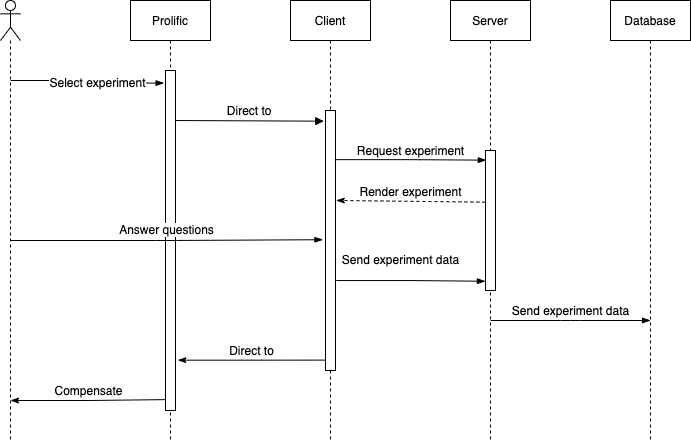

The diagram above was exported from draw.io. Its source (the exported page's mxGraphModel, read from the mxfile embedded in the PNG):
<mxGraphModel dx="622" dy="341" grid="1" gridSize="10" guides="1" tooltips="1" connect="1" arrows="1" fold="1" page="1" pageScale="1" pageWidth="827" pageHeight="1169" math="0" shadow="0">
  <root>
    <mxCell id="orE5e5Ln5ghyJb2IrA7C-0" />
    <mxCell id="orE5e5Ln5ghyJb2IrA7C-1" parent="orE5e5Ln5ghyJb2IrA7C-0" />
    <mxCell id="orE5e5Ln5ghyJb2IrA7C-8" value="&amp;nbsp;Direct to" style="html=1;verticalAlign=bottom;endArrow=block;fontSize=12;entryX=-0.175;entryY=0.041;entryDx=0;entryDy=0;entryPerimeter=0;" parent="orE5e5Ln5ghyJb2IrA7C-1" target="orE5e5Ln5ghyJb2IrA7C-43" edge="1">
      <mxGeometry width="80" relative="1" as="geometry">
        <mxPoint x="240" y="280" as="sourcePoint" />
        <mxPoint x="379.5" y="280" as="targetPoint" />
      </mxGeometry>
    </mxCell>
    <mxCell id="orE5e5Ln5ghyJb2IrA7C-13" value="Prolific&lt;span style=&quot;color: rgba(0 , 0 , 0 , 0) ; font-family: monospace ; font-size: 0px&quot;&gt;%3CmxGraphModel%3E%3Croot%3E%3CmxCell%20id%3D%220%22%2F%3E%3CmxCell%20id%3D%221%22%20parent%3D%220%22%2F%3E%3CmxCell%20id%3D%222%22%20value%3D%22Lifeline2%22%20style%3D%22shape%3DumlLifeline%3Bperimeter%3DlifelinePerimeter%3BwhiteSpace%3Dwrap%3Bhtml%3D1%3Bcontainer%3D1%3Bcollapsible%3D0%3BrecursiveResize%3D0%3BoutlineConnect%3D0%3BlifelineDashed%3D0%3B%22%20vertex%3D%221%22%20parent%3D%221%22%3E%3CmxGeometry%20x%3D%22380%22%20y%3D%22160%22%20width%3D%22100%22%20height%3D%22300%22%20as%3D%22geometry%22%2F%3E%3C%2FmxCell%3E%3C%2Froot%3E%3C%2FmxGraphModel%3E&lt;/span&gt;" style="shape=umlLifeline;perimeter=lifelinePerimeter;whiteSpace=wrap;html=1;container=1;collapsible=0;recursiveResize=0;outlineConnect=0;" parent="orE5e5Ln5ghyJb2IrA7C-1" vertex="1">
      <mxGeometry x="200" y="160" width="80" height="440" as="geometry" />
    </mxCell>
    <mxCell id="orE5e5Ln5ghyJb2IrA7C-17" value="Server" style="shape=umlLifeline;perimeter=lifelinePerimeter;whiteSpace=wrap;html=1;container=1;collapsible=0;recursiveResize=0;outlineConnect=0;" parent="orE5e5Ln5ghyJb2IrA7C-1" vertex="1">
      <mxGeometry x="520" y="160" width="80" height="440" as="geometry" />
    </mxCell>
    <mxCell id="orE5e5Ln5ghyJb2IrA7C-44" value="" style="html=1;points=[];perimeter=orthogonalPerimeter;fontSize=12;" parent="orE5e5Ln5ghyJb2IrA7C-17" vertex="1">
      <mxGeometry x="35" y="150" width="10" height="140" as="geometry" />
    </mxCell>
    <mxCell id="orE5e5Ln5ghyJb2IrA7C-18" value="Database" style="shape=umlLifeline;perimeter=lifelinePerimeter;whiteSpace=wrap;html=1;container=1;collapsible=0;recursiveResize=0;outlineConnect=0;" parent="orE5e5Ln5ghyJb2IrA7C-1" vertex="1">
      <mxGeometry x="680" y="160" width="80" height="440" as="geometry" />
    </mxCell>
    <mxCell id="orE5e5Ln5ghyJb2IrA7C-20" value="" style="shape=umlLifeline;participant=umlActor;perimeter=lifelinePerimeter;whiteSpace=wrap;html=1;container=1;collapsible=0;recursiveResize=0;verticalAlign=top;spacingTop=36;outlineConnect=0;" parent="orE5e5Ln5ghyJb2IrA7C-1" vertex="1">
      <mxGeometry x="70" y="160" width="20" height="440" as="geometry" />
    </mxCell>
    <mxCell id="orE5e5Ln5ghyJb2IrA7C-25" value="Select experiment" style="edgeStyle=elbowEdgeStyle;fontSize=12;html=1;endArrow=blockThin;endFill=1;entryX=-0.144;entryY=0.037;entryDx=0;entryDy=0;entryPerimeter=0;" parent="orE5e5Ln5ghyJb2IrA7C-1" edge="1" target="EF5aPyyYqw_pwZmx5yWj-0">
      <mxGeometry y="10" width="160" relative="1" as="geometry">
        <mxPoint x="80" y="240" as="sourcePoint" />
        <mxPoint x="240" y="240" as="targetPoint" />
        <mxPoint as="offset" />
      </mxGeometry>
    </mxCell>
    <mxCell id="orE5e5Ln5ghyJb2IrA7C-31" value="&lt;font style=&quot;font-size: 12px&quot;&gt;Render experiment&lt;/font&gt;" style="html=1;verticalAlign=bottom;endArrow=classicThin;dashed=1;endFill=1;fontSize=12;entryX=1.075;entryY=0.346;entryDx=0;entryDy=0;entryPerimeter=0;exitX=-0.008;exitY=0.369;exitDx=0;exitDy=0;exitPerimeter=0;" parent="orE5e5Ln5ghyJb2IrA7C-1" source="orE5e5Ln5ghyJb2IrA7C-44" target="orE5e5Ln5ghyJb2IrA7C-43" edge="1">
      <mxGeometry relative="1" as="geometry">
        <mxPoint x="550" y="360" as="sourcePoint" />
        <mxPoint x="400" y="360" as="targetPoint" />
      </mxGeometry>
    </mxCell>
    <mxCell id="orE5e5Ln5ghyJb2IrA7C-32" value="Send experiment data" style="edgeStyle=elbowEdgeStyle;fontSize=12;html=1;endArrow=blockThin;endFill=1;exitX=1.075;exitY=0.654;exitDx=0;exitDy=0;exitPerimeter=0;entryX=-0.008;entryY=0.934;entryDx=0;entryDy=0;entryPerimeter=0;" parent="orE5e5Ln5ghyJb2IrA7C-1" source="orE5e5Ln5ghyJb2IrA7C-43" target="orE5e5Ln5ghyJb2IrA7C-44" edge="1">
      <mxGeometry x="-0.0048" y="-10" width="160" relative="1" as="geometry">
        <mxPoint x="400" y="440" as="sourcePoint" />
        <mxPoint x="550" y="440" as="targetPoint" />
        <mxPoint y="-21" as="offset" />
      </mxGeometry>
    </mxCell>
    <mxCell id="orE5e5Ln5ghyJb2IrA7C-36" value="Send experiment data" style="edgeStyle=elbowEdgeStyle;fontSize=12;html=1;endArrow=blockThin;endFill=1;" parent="orE5e5Ln5ghyJb2IrA7C-1" edge="1">
      <mxGeometry x="0.0042" y="10" width="160" relative="1" as="geometry">
        <mxPoint x="560" y="480" as="sourcePoint" />
        <mxPoint x="720" y="480" as="targetPoint" />
        <mxPoint as="offset" />
      </mxGeometry>
    </mxCell>
    <mxCell id="orE5e5Ln5ghyJb2IrA7C-42" value="Compensate" style="edgeStyle=elbowEdgeStyle;fontSize=12;html=1;endArrow=none;endFill=0;startArrow=classicThin;startFill=1;entryX=-0.01;entryY=0.968;entryDx=0;entryDy=0;entryPerimeter=0;" parent="orE5e5Ln5ghyJb2IrA7C-1" edge="1" target="EF5aPyyYqw_pwZmx5yWj-0">
      <mxGeometry x="0.0066" y="9" width="160" relative="1" as="geometry">
        <mxPoint x="80" y="560" as="sourcePoint" />
        <mxPoint x="240" y="560" as="targetPoint" />
        <mxPoint as="offset" />
      </mxGeometry>
    </mxCell>
    <mxCell id="orE5e5Ln5ghyJb2IrA7C-16" value="Client" style="shape=umlLifeline;perimeter=lifelinePerimeter;whiteSpace=wrap;html=1;container=1;collapsible=0;recursiveResize=0;outlineConnect=0;" parent="orE5e5Ln5ghyJb2IrA7C-1" vertex="1">
      <mxGeometry x="360" y="160" width="80" height="440" as="geometry" />
    </mxCell>
    <mxCell id="orE5e5Ln5ghyJb2IrA7C-43" value="" style="html=1;points=[];perimeter=orthogonalPerimeter;fontSize=12;" parent="orE5e5Ln5ghyJb2IrA7C-16" vertex="1">
      <mxGeometry x="35" y="110" width="10" height="260" as="geometry" />
    </mxCell>
    <mxCell id="orE5e5Ln5ghyJb2IrA7C-45" value="Direct to" style="edgeStyle=elbowEdgeStyle;fontSize=12;html=1;endArrow=none;endFill=0;entryX=-0.05;entryY=0.96;entryDx=0;entryDy=0;entryPerimeter=0;startArrow=classicThin;startFill=1;exitX=1.229;exitY=0.852;exitDx=0;exitDy=0;exitPerimeter=0;" parent="orE5e5Ln5ghyJb2IrA7C-1" target="orE5e5Ln5ghyJb2IrA7C-43" edge="1" source="EF5aPyyYqw_pwZmx5yWj-0">
      <mxGeometry x="0.0019" y="10" width="160" relative="1" as="geometry">
        <mxPoint x="240" y="520" as="sourcePoint" />
        <mxPoint x="390" y="520" as="targetPoint" />
        <mxPoint as="offset" />
      </mxGeometry>
    </mxCell>
    <mxCell id="orE5e5Ln5ghyJb2IrA7C-47" value="Request experiment" style="edgeStyle=elbowEdgeStyle;fontSize=12;html=1;endArrow=blockThin;endFill=1;exitX=0.92;exitY=0.189;exitDx=0;exitDy=0;exitPerimeter=0;entryX=0.08;entryY=0.069;entryDx=0;entryDy=0;entryPerimeter=0;" parent="orE5e5Ln5ghyJb2IrA7C-1" source="orE5e5Ln5ghyJb2IrA7C-43" target="orE5e5Ln5ghyJb2IrA7C-44" edge="1">
      <mxGeometry x="-0.0034" y="-9" width="160" relative="1" as="geometry">
        <mxPoint x="410" y="320" as="sourcePoint" />
        <mxPoint x="550" y="320" as="targetPoint" />
        <mxPoint x="9" y="-9" as="offset" />
      </mxGeometry>
    </mxCell>
    <mxCell id="EF5aPyyYqw_pwZmx5yWj-0" value="" style="html=1;points=[];perimeter=orthogonalPerimeter;fontSize=12;" vertex="1" parent="orE5e5Ln5ghyJb2IrA7C-1">
      <mxGeometry x="235" y="230" width="10" height="340" as="geometry" />
    </mxCell>
    <mxCell id="orE5e5Ln5ghyJb2IrA7C-39" value="Answer questions" style="edgeStyle=elbowEdgeStyle;fontSize=12;html=1;endArrow=blockThin;endFill=1;entryX=-0.258;entryY=0.497;entryDx=0;entryDy=0;entryPerimeter=0;" parent="orE5e5Ln5ghyJb2IrA7C-1" target="orE5e5Ln5ghyJb2IrA7C-43" edge="1">
      <mxGeometry x="0.0021" y="10" width="160" relative="1" as="geometry">
        <mxPoint x="80" y="400" as="sourcePoint" />
        <mxPoint x="400" y="400" as="targetPoint" />
        <mxPoint as="offset" />
      </mxGeometry>
    </mxCell>
  </root>
</mxGraphModel>